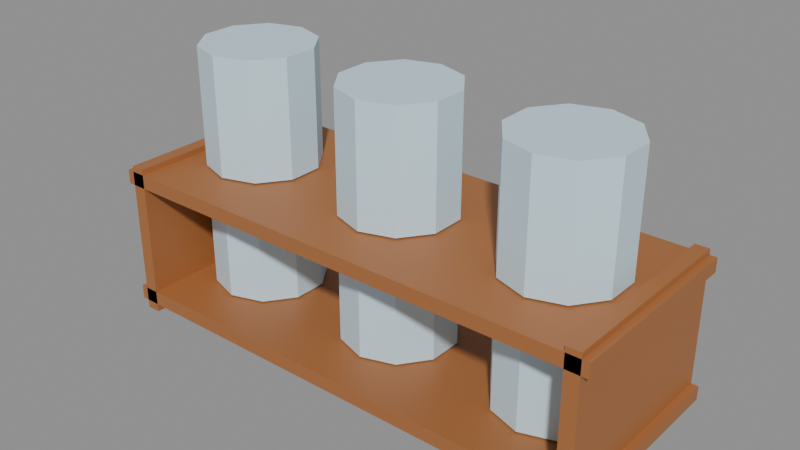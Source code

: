# Source: int_galonRak.blend  (saved by Blender 5.3.31; exported with 4.5.12 LTS)
import bpy
from mathutils import Matrix  # noqa: F401  (used for matrix-valued properties, if any)

bpy.ops.wm.read_factory_settings(use_empty=True)
scene = bpy.context.scene
scene.name = 'Scene'

# ---- images (referenced by path relative to the original .blend; pixels are not part of the script)
import os
ASSET_DIR = os.environ.get("B2B_ASSET_DIR", "")  # directory of the original .blend (textures are referenced by path, not embedded)
HERE = os.path.dirname(os.path.abspath(__file__))  # packed textures are extracted next to this script under _unpacked/

def load_image(name, relpath, width, height, colorspace="sRGB"):
    """Load a texture the original file referenced (path relative to the .blend, or extracted next to this script)."""
    p = next((c for c in (os.path.join(HERE, relpath), os.path.join(ASSET_DIR, relpath)) if relpath and os.path.exists(c)), "")
    if p:
        img = bpy.data.images.load(p, check_existing=True)
        img.name = name
    else:  # same state as the original file: an image datablock whose file is absent (Cycles renders it pink)
        img = bpy.data.images.new(name, width, height)
        img.source = "FILE"
        img.filepath = "//" + (relpath or name)
    img.colorspace_settings.name = colorspace
    return img
img_palet_int_galonrak = load_image('palet_int_galonRak', '_unpacked/palet_int_galonRak.9caab217.png', 8, 4, 'sRGB')

# ---- materials (node trees are filled in below, after node groups)
mat_palet_int_galonrak = bpy.data.materials.new('palet_int_galonRak')

# ---- material node trees
mat_palet_int_galonrak.use_nodes = True; mat_palet_int_galonrak.node_tree.nodes.clear()
_N = mat_palet_int_galonrak.node_tree.nodes; _L = mat_palet_int_galonrak.node_tree.links
n0 = _N.new('ShaderNodeBsdfPrincipled'); n0.name = 'Principled BSDF'; n0.location = (-200, 100)
n0.inputs[10].default_value = 0.005
n1 = _N.new('ShaderNodeOutputMaterial'); n1.name = 'Material Output'; n1.location = (200, 100)
n2 = _N.new('ShaderNodeTexImage'); n2.name = 'Image Texture'; n2.location = (0, 0)
n2.image = img_palet_int_galonrak
n2.interpolation = 'Closest'
_L.new(n0.outputs[0], n1.inputs[0])
_L.new(n2.outputs[0], n0.inputs[0])
n1.is_active_output = True

# ---- meshes
me_int_galonrak = bpy.data.meshes.new('int_galonRak')
me_int_galonrak.from_pydata([(-0.9, -0.35, 0.025), (-0.9, -0.35, 0.075), (-0.9, 0.35, 0.025), (-0.9, 0.35, 0.075), (0.9, -0.35, 0.025), (0.9, -0.35, 0.075), (0.9, 0.35, 0.025), (0.9, 0.35, 0.075), (-0.9, -0.35, 0.475), (-0.9, -0.35, 0.525), (-0.9, 0.35, 0.475), (-0.9, 0.35, 0.525), (0.9, -0.35, 0.475), (0.9, -0.35, 0.525), (0.9, 0.35, 0.475), (0.9, 0.35, 0.525), (-0.875, -0.35, -0.005), (-0.875, -0.35, 0.545), (-0.875, 0.35, -0.005), (-0.875, 0.35, 0.545), (-0.825, -0.35, -0.005), (-0.825, -0.35, 0.545), (-0.825, 0.35, -0.005), (-0.825, 0.35, 0.545), (0.825, -0.35, -0.005), (0.825, -0.35, 0.545), (0.825, 0.35, -0.005), (0.825, 0.35, 0.545), (0.875, -0.35, -0.005), (0.875, -0.35, 0.545), (0.875, 0.35, -0.005), (0.875, 0.35, 0.545), (-0.6, 0.2, 0.08), (-0.6, 0.2, 0.5), (-0.4824, 0.1618, 0.08), (-0.4824, 0.1618, 0.5), (-0.4098, 0.0618, 0.08), (-0.4098, 0.0618, 0.5), (-0.4098, -0.0618, 0.08), (-0.4098, -0.0618, 0.5), (-0.4824, -0.1618, 0.08), (-0.4824, -0.1618, 0.5), (-0.6, -0.2, 0.08), (-0.6, -0.2, 0.5), (-0.7176, -0.1618, 0.08), (-0.7176, -0.1618, 0.5), (-0.7902, -0.0618, 0.08), (-0.7902, -0.0618, 0.5), (-0.7902, 0.0618, 0.08), (-0.7902, 0.0618, 0.5), (-0.7176, 0.1618, 0.08), (-0.7176, 0.1618, 0.5), (-0.6, 0.2, 0.53), (-0.6, 0.2, 0.95), (-0.4824, 0.1618, 0.53), (-0.4824, 0.1618, 0.95), (-0.4098, 0.0618, 0.53), (-0.4098, 0.0618, 0.95), (-0.4098, -0.0618, 0.53), (-0.4098, -0.0618, 0.95), (-0.4824, -0.1618, 0.53), (-0.4824, -0.1618, 0.95), (-0.6, -0.2, 0.53), (-0.6, -0.2, 0.95), (-0.7176, -0.1618, 0.53), (-0.7176, -0.1618, 0.95), (-0.7902, -0.0618, 0.53), (-0.7902, -0.0618, 0.95), (-0.7902, 0.0618, 0.53), (-0.7902, 0.0618, 0.95), (-0.7176, 0.1618, 0.53), (-0.7176, 0.1618, 0.95), (0.0, 0.2, 0.08), (0.0, 0.2, 0.5), (0.1176, 0.1618, 0.08), (0.1176, 0.1618, 0.5), (0.1902, 0.0618, 0.08), (0.1902, 0.0618, 0.5), (0.1902, -0.0618, 0.08), (0.1902, -0.0618, 0.5), (0.1176, -0.1618, 0.08), (0.1176, -0.1618, 0.5), (0.0, -0.2, 0.08), (0.0, -0.2, 0.5), (-0.1176, -0.1618, 0.08), (-0.1176, -0.1618, 0.5), (-0.1902, -0.0618, 0.08), (-0.1902, -0.0618, 0.5), (-0.1902, 0.0618, 0.08), (-0.1902, 0.0618, 0.5), (-0.1176, 0.1618, 0.08), (-0.1176, 0.1618, 0.5), (0.0, 0.2, 0.53), (0.0, 0.2, 0.95), (0.1176, 0.1618, 0.53), (0.1176, 0.1618, 0.95), (0.1902, 0.0618, 0.53), (0.1902, 0.0618, 0.95), (0.1902, -0.0618, 0.53), (0.1902, -0.0618, 0.95), (0.1176, -0.1618, 0.53), (0.1176, -0.1618, 0.95), (0.0, -0.2, 0.53), (0.0, -0.2, 0.95), (-0.1176, -0.1618, 0.53), (-0.1176, -0.1618, 0.95), (-0.1902, -0.0618, 0.53), (-0.1902, -0.0618, 0.95), (-0.1902, 0.0618, 0.53), (-0.1902, 0.0618, 0.95), (-0.1176, 0.1618, 0.53), (-0.1176, 0.1618, 0.95), (0.6, 0.2, 0.08), (0.6, 0.2, 0.5), (0.7176, 0.1618, 0.08), (0.7176, 0.1618, 0.5), (0.7902, 0.0618, 0.08), (0.7902, 0.0618, 0.5), (0.7902, -0.0618, 0.08), (0.7902, -0.0618, 0.5), (0.7176, -0.1618, 0.08), (0.7176, -0.1618, 0.5), (0.6, -0.2, 0.08), (0.6, -0.2, 0.5), (0.4824, -0.1618, 0.08), (0.4824, -0.1618, 0.5), (0.4098, -0.0618, 0.08), (0.4098, -0.0618, 0.5), (0.4098, 0.0618, 0.08), (0.4098, 0.0618, 0.5), (0.4824, 0.1618, 0.08), (0.4824, 0.1618, 0.5), (0.6, 0.2, 0.53), (0.6, 0.2, 0.95), (0.7176, 0.1618, 0.53), (0.7176, 0.1618, 0.95), (0.7902, 0.0618, 0.53), (0.7902, 0.0618, 0.95), (0.7902, -0.0618, 0.53), (0.7902, -0.0618, 0.95), (0.7176, -0.1618, 0.53), (0.7176, -0.1618, 0.95), (0.6, -0.2, 0.53), (0.6, -0.2, 0.95), (0.4824, -0.1618, 0.53), (0.4824, -0.1618, 0.95), (0.4098, -0.0618, 0.53), (0.4098, -0.0618, 0.95), (0.4098, 0.0618, 0.53), (0.4098, 0.0618, 0.95), (0.4824, 0.1618, 0.53), (0.4824, 0.1618, 0.95)], [], [(0, 1, 3, 2), (2, 3, 7, 6), (6, 7, 5, 4), (4, 5, 1, 0), (2, 6, 4, 0), (7, 3, 1, 5), (8, 9, 11, 10), (10, 11, 15, 14), (14, 15, 13, 12), (12, 13, 9, 8), (10, 14, 12, 8), (15, 11, 9, 13), (16, 17, 19, 18), (18, 19, 23, 22), (22, 23, 21, 20), (20, 21, 17, 16), (18, 22, 20, 16), (23, 19, 17, 21), (24, 25, 27, 26), (26, 27, 31, 30), (30, 31, 29, 28), (28, 29, 25, 24), (26, 30, 28, 24), (31, 27, 25, 29), (32, 33, 35, 34), (34, 35, 37, 36), (36, 37, 39, 38), (38, 39, 41, 40), (40, 41, 43, 42), (42, 43, 45, 44), (44, 45, 47, 46), (46, 47, 49, 48), (35, 33, 51, 49, 47, 45, 43, 41, 39, 37), (48, 49, 51, 50), (50, 51, 33, 32), (32, 34, 36, 38, 40, 42, 44, 46, 48, 50), (52, 53, 55, 54), (54, 55, 57, 56), (56, 57, 59, 58), (58, 59, 61, 60), (60, 61, 63, 62), (62, 63, 65, 64), (64, 65, 67, 66), (66, 67, 69, 68), (55, 53, 71, 69, 67, 65, 63, 61, 59, 57), (68, 69, 71, 70), (70, 71, 53, 52), (52, 54, 56, 58, 60, 62, 64, 66, 68, 70), (72, 73, 75, 74), (74, 75, 77, 76), (76, 77, 79, 78), (78, 79, 81, 80), (80, 81, 83, 82), (82, 83, 85, 84), (84, 85, 87, 86), (86, 87, 89, 88), (75, 73, 91, 89, 87, 85, 83, 81, 79, 77), (88, 89, 91, 90), (90, 91, 73, 72), (72, 74, 76, 78, 80, 82, 84, 86, 88, 90), (92, 93, 95, 94), (94, 95, 97, 96), (96, 97, 99, 98), (98, 99, 101, 100), (100, 101, 103, 102), (102, 103, 105, 104), (104, 105, 107, 106), (106, 107, 109, 108), (95, 93, 111, 109, 107, 105, 103, 101, 99, 97), (108, 109, 111, 110), (110, 111, 93, 92), (92, 94, 96, 98, 100, 102, 104, 106, 108, 110), (112, 113, 115, 114), (114, 115, 117, 116), (116, 117, 119, 118), (118, 119, 121, 120), (120, 121, 123, 122), (122, 123, 125, 124), (124, 125, 127, 126), (126, 127, 129, 128), (115, 113, 131, 129, 127, 125, 123, 121, 119, 117), (128, 129, 131, 130), (130, 131, 113, 112), (112, 114, 116, 118, 120, 122, 124, 126, 128, 130), (132, 133, 135, 134), (134, 135, 137, 136), (136, 137, 139, 138), (138, 139, 141, 140), (140, 141, 143, 142), (142, 143, 145, 144), (144, 145, 147, 146), (146, 147, 149, 148), (135, 133, 151, 149, 147, 145, 143, 141, 139, 137), (148, 149, 151, 150), (150, 151, 133, 132), (132, 134, 136, 138, 140, 142, 144, 146, 148, 150)])
_uv = me_int_galonrak.uv_layers.new(name='UVMap')
_uv.uv.foreach_set('vector', [0.25, 0.5, 0.25, 0.5, 0.25, 0.5, 0.25, 0.5, 0.25, 0.5, 0.25, 0.5, 0.25, 0.5, 0.25, 0.5, 0.25, 0.5, 0.25, 0.5, 0.25, 0.5, 0.25, 0.5, 0.25, 0.5, 0.25, 0.5, 0.25, 0.5, 0.25, 0.5, 0.25, 0.5, 0.25, 0.5, 0.25, 0.5, 0.25, 0.5, 0.25, 0.5, 0.25, 0.5, 0.25, 0.5, 0.25, 0.5, 0.25, 0.5, 0.25, 0.5, 0.25, 0.5, 0.25, 0.5, 0.25, 0.5, 0.25, 0.5, 0.25, 0.5, 0.25, 0.5, 0.25, 0.5, 0.25, 0.5, 0.25, 0.5, 0.25, 0.5, 0.25, 0.5, 0.25, 0.5, 0.25, 0.5, 0.25, 0.5, 0.25, 0.5, 0.25, 0.5, 0.25, 0.5, 0.25, 0.5, 0.25, 0.5, 0.25, 0.5, 0.25, 0.5, 0.25, 0.5, 0.25, 0.5, 0.25, 0.5, 0.25, 0.5, 0.25, 0.5, 0.25, 0.5, 0.25, 0.5, 0.25, 0.5, 0.25, 0.5, 0.25, 0.5, 0.25, 0.5, 0.25, 0.5, 0.25, 0.5, 0.25, 0.5, 0.25, 0.5, 0.25, 0.5, 0.25, 0.5, 0.25, 0.5, 0.25, 0.5, 0.25, 0.5, 0.25, 0.5, 0.25, 0.5, 0.25, 0.5, 0.25, 0.5, 0.25, 0.5, 0.25, 0.5, 0.25, 0.5, 0.25, 0.5, 0.25, 0.5, 0.25, 0.5, 0.25, 0.5, 0.25, 0.5, 0.25, 0.5, 0.25, 0.5, 0.25, 0.5, 0.25, 0.5, 0.25, 0.5, 0.25, 0.5, 0.25, 0.5, 0.25, 0.5, 0.25, 0.5, 0.25, 0.5, 0.25, 0.5, 0.25, 0.5, 0.25, 0.5, 0.25, 0.5, 0.25, 0.5, 0.25, 0.5, 0.25, 0.5, 0.75, 0.5, 0.75, 0.5, 0.75, 0.5, 0.75, 0.5, 0.75, 0.5, 0.75, 0.5, 0.75, 0.5, 0.75, 0.5, 0.75, 0.5, 0.75, 0.5, 0.75, 0.5, 0.75, 0.5, 0.75, 0.5, 0.75, 0.5, 0.75, 0.5, 0.75, 0.5, 0.75, 0.5, 0.75, 0.5, 0.75, 0.5, 0.75, 0.5, 0.75, 0.5, 0.75, 0.5, 0.75, 0.5, 0.75, 0.5, 0.75, 0.5, 0.75, 0.5, 0.75, 0.5, 0.75, 0.5, 0.75, 0.5, 0.75, 0.5, 0.75, 0.5, 0.75, 0.5, 0.75, 0.5, 0.75, 0.5, 0.75, 0.5, 0.75, 0.5, 0.75, 0.5, 0.75, 0.5, 0.75, 0.5, 0.75, 0.5, 0.75, 0.5, 0.75, 0.5, 0.75, 0.5, 0.75, 0.5, 0.75, 0.5, 0.75, 0.5, 0.75, 0.5, 0.75, 0.5, 0.75, 0.5, 0.75, 0.5, 0.75, 0.5, 0.75, 0.5, 0.75, 0.5, 0.75, 0.5, 0.75, 0.5, 0.75, 0.5, 0.75, 0.5, 0.75, 0.5, 0.75, 0.5, 0.75, 0.5, 0.75, 0.5, 0.75, 0.5, 0.75, 0.5, 0.75, 0.5, 0.75, 0.5, 0.75, 0.5, 0.75, 0.5, 0.75, 0.5, 0.75, 0.5, 0.75, 0.5, 0.75, 0.5, 0.75, 0.5, 0.75, 0.5, 0.75, 0.5, 0.75, 0.5, 0.75, 0.5, 0.75, 0.5, 0.75, 0.5, 0.75, 0.5, 0.75, 0.5, 0.75, 0.5, 0.75, 0.5, 0.75, 0.5, 0.75, 0.5, 0.75, 0.5, 0.75, 0.5, 0.75, 0.5, 0.75, 0.5, 0.75, 0.5, 0.75, 0.5, 0.75, 0.5, 0.75, 0.5, 0.75, 0.5, 0.75, 0.5, 0.75, 0.5, 0.75, 0.5, 0.75, 0.5, 0.75, 0.5, 0.75, 0.5, 0.75, 0.5, 0.75, 0.5, 0.75, 0.5, 0.75, 0.5, 0.75, 0.5, 0.75, 0.5, 0.75, 0.5, 0.75, 0.5, 0.75, 0.5, 0.75, 0.5, 0.75, 0.5, 0.75, 0.5, 0.75, 0.5, 0.75, 0.5, 0.75, 0.5, 0.75, 0.5, 0.75, 0.5, 0.75, 0.5, 0.75, 0.5, 0.75, 0.5, 0.75, 0.5, 0.75, 0.5, 0.75, 0.5, 0.75, 0.5, 0.75, 0.5, 0.75, 0.5, 0.75, 0.5, 0.75, 0.5, 0.75, 0.5, 0.75, 0.5, 0.75, 0.5, 0.75, 0.5, 0.75, 0.5, 0.75, 0.5, 0.75, 0.5, 0.75, 0.5, 0.75, 0.5, 0.75, 0.5, 0.75, 0.5, 0.75, 0.5, 0.75, 0.5, 0.75, 0.5, 0.75, 0.5, 0.75, 0.5, 0.75, 0.5, 0.75, 0.5, 0.75, 0.5, 0.75, 0.5, 0.75, 0.5, 0.75, 0.5, 0.75, 0.5, 0.75, 0.5, 0.75, 0.5, 0.75, 0.5, 0.75, 0.5, 0.75, 0.5, 0.75, 0.5, 0.75, 0.5, 0.75, 0.5, 0.75, 0.5, 0.75, 0.5, 0.75, 0.5, 0.75, 0.5, 0.75, 0.5, 0.75, 0.5, 0.75, 0.5, 0.75, 0.5, 0.75, 0.5, 0.75, 0.5, 0.75, 0.5, 0.75, 0.5, 0.75, 0.5, 0.75, 0.5, 0.75, 0.5, 0.75, 0.5, 0.75, 0.5, 0.75, 0.5, 0.75, 0.5, 0.75, 0.5, 0.75, 0.5, 0.75, 0.5, 0.75, 0.5, 0.75, 0.5, 0.75, 0.5, 0.75, 0.5, 0.75, 0.5, 0.75, 0.5, 0.75, 0.5, 0.75, 0.5, 0.75, 0.5, 0.75, 0.5, 0.75, 0.5, 0.75, 0.5, 0.75, 0.5, 0.75, 0.5, 0.75, 0.5, 0.75, 0.5, 0.75, 0.5, 0.75, 0.5, 0.75, 0.5, 0.75, 0.5, 0.75, 0.5, 0.75, 0.5, 0.75, 0.5, 0.75, 0.5, 0.75, 0.5, 0.75, 0.5, 0.75, 0.5, 0.75, 0.5, 0.75, 0.5, 0.75, 0.5, 0.75, 0.5, 0.75, 0.5, 0.75, 0.5, 0.75, 0.5, 0.75, 0.5, 0.75, 0.5, 0.75, 0.5, 0.75, 0.5, 0.75, 0.5, 0.75, 0.5, 0.75, 0.5, 0.75, 0.5, 0.75, 0.5, 0.75, 0.5, 0.75, 0.5, 0.75, 0.5, 0.75, 0.5, 0.75, 0.5, 0.75, 0.5, 0.75, 0.5, 0.75, 0.5, 0.75, 0.5, 0.75, 0.5, 0.75, 0.5, 0.75, 0.5, 0.75, 0.5, 0.75, 0.5, 0.75, 0.5, 0.75, 0.5, 0.75, 0.5, 0.75, 0.5, 0.75, 0.5, 0.75, 0.5, 0.75, 0.5, 0.75, 0.5, 0.75, 0.5, 0.75, 0.5, 0.75, 0.5, 0.75, 0.5, 0.75, 0.5, 0.75, 0.5, 0.75, 0.5, 0.75, 0.5, 0.75, 0.5, 0.75, 0.5, 0.75, 0.5, 0.75, 0.5, 0.75, 0.5, 0.75, 0.5, 0.75, 0.5, 0.75, 0.5, 0.75, 0.5, 0.75, 0.5, 0.75, 0.5, 0.75, 0.5, 0.75, 0.5, 0.75, 0.5, 0.75, 0.5, 0.75, 0.5, 0.75, 0.5, 0.75, 0.5, 0.75, 0.5, 0.75, 0.5, 0.75, 0.5, 0.75, 0.5, 0.75, 0.5, 0.75, 0.5, 0.75, 0.5, 0.75, 0.5, 0.75, 0.5, 0.75, 0.5, 0.75, 0.5, 0.75, 0.5, 0.75, 0.5, 0.75, 0.5, 0.75, 0.5, 0.75, 0.5, 0.75, 0.5, 0.75, 0.5, 0.75, 0.5, 0.75, 0.5, 0.75, 0.5, 0.75, 0.5, 0.75, 0.5, 0.75, 0.5, 0.75, 0.5, 0.75, 0.5, 0.75, 0.5, 0.75, 0.5, 0.75, 0.5, 0.75, 0.5, 0.75, 0.5, 0.75, 0.5, 0.75, 0.5, 0.75, 0.5, 0.75, 0.5, 0.75, 0.5, 0.75, 0.5, 0.75, 0.5, 0.75, 0.5, 0.75, 0.5, 0.75, 0.5, 0.75, 0.5, 0.75, 0.5, 0.75, 0.5, 0.75, 0.5, 0.75, 0.5, 0.75, 0.5, 0.75, 0.5, 0.75, 0.5, 0.75, 0.5, 0.75, 0.5, 0.75, 0.5, 0.75, 0.5, 0.75, 0.5, 0.75, 0.5, 0.75, 0.5, 0.75, 0.5, 0.75, 0.5, 0.75, 0.5, 0.75, 0.5, 0.75, 0.5, 0.75, 0.5, 0.75, 0.5, 0.75, 0.5, 0.75, 0.5, 0.75, 0.5, 0.75, 0.5, 0.75, 0.5, 0.75, 0.5, 0.75, 0.5, 0.75, 0.5, 0.75, 0.5, 0.75, 0.5, 0.75, 0.5, 0.75, 0.5, 0.75, 0.5, 0.75, 0.5, 0.75, 0.5, 0.75, 0.5, 0.75, 0.5, 0.75, 0.5, 0.75, 0.5, 0.75, 0.5, 0.75, 0.5, 0.75, 0.5, 0.75, 0.5, 0.75, 0.5, 0.75, 0.5, 0.75, 0.5])
me_int_galonrak.materials.append(mat_palet_int_galonrak)
me_int_galonrak.update()

# ---- objects
ob_int_galonrak = bpy.data.objects.new('int_galonRak', me_int_galonrak)

# ---- transforms, parenting, visibility, modifiers, constraints
ob_int_galonrak.location = (0.0, 0.0, 0.0)

# ---- collection membership
scene.collection.objects.link(ob_int_galonrak)

# ---- scene / render settings (as saved in the file)
scene.frame_start = 1; scene.frame_end = 250; scene.frame_set(1)
scene.render.engine = 'BLENDER_EEVEE_NEXT'
scene.render.bake_bias = 0.0
scene.render.bake_samples = 0
scene.render.compositor_device = 'GPU'
scene.eevee.use_volume_custom_range = False
scene.eevee.fast_gi_thickness_near = 0.1
scene.eevee.fast_gi_thickness_far = 0.0
scene.eevee.ray_tracing_options.screen_trace_thickness = 0.1
bpy.context.view_layer.update()

# ---- added for rendering (the .blend has no active camera and no usable light): camera, sun + grey world if the file has none
cam_auto = bpy.data.cameras.new('AutoCamera')
cam_auto.lens = 50.0
cam_auto.sensor_width = 36.0
cam_auto.clip_end = 1000.0
ob_auto_camera = bpy.data.objects.new('AutoCamera', cam_auto)
scene.collection.objects.link(ob_auto_camera)
ob_auto_camera.location = (1.99343, -2.39212, 2.06724)
ob_auto_camera.rotation_euler = (1.09748, -7.21219e-08, 0.694738)
scene.camera = ob_auto_camera
light_auto_sun = bpy.data.lights.new('AutoSun', 'SUN')
light_auto_sun.energy = 3.0
light_auto_sun.angle = 0.0523599
ob_auto_sun = bpy.data.objects.new('AutoSun', light_auto_sun)
scene.collection.objects.link(ob_auto_sun)
ob_auto_sun.rotation_euler = (0.872665, 0.174533, 0.523599)
if scene.world is None:
    world_auto = bpy.data.worlds.new('AutoWorld')
    world_auto.color = (0.3, 0.3, 0.3)
    scene.world = world_auto
bpy.context.view_layer.update()
